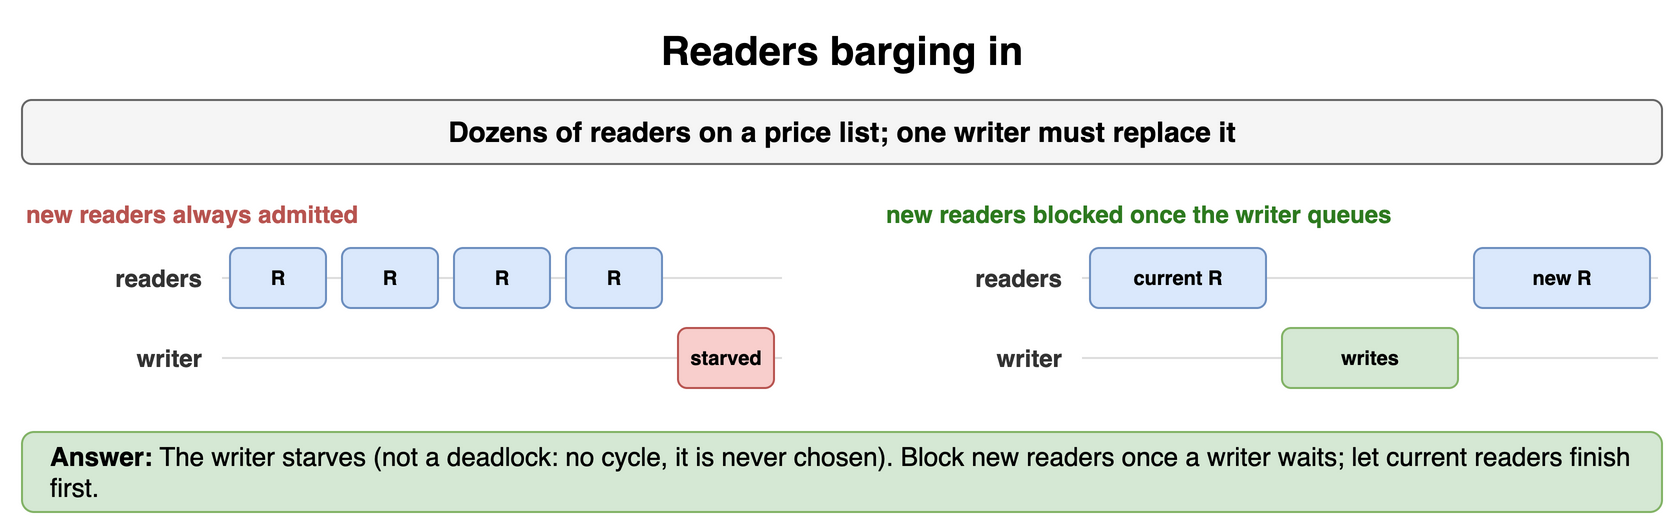

The diagram above was exported from draw.io. Its source (the exported page's mxGraphModel, read from the mxfile embedded in the PNG):
<mxGraphModel dx="900" dy="272" grid="1" gridSize="10" guides="1" tooltips="1" connect="1" arrows="1" fold="1" page="1" pageScale="1" pageWidth="900" pageHeight="272" math="0" shadow="0">
  <root>
    <mxCell id="0" />
    <mxCell id="1" parent="0" />
    <mxCell id="t71" value="Readers barging in" style="text;html=1;align=center;verticalAlign=middle;whiteSpace=wrap;fontSize=20;fontStyle=1;" vertex="1" parent="1">
      <mxGeometry x="40" y="10" width="820" height="30" as="geometry" />
    </mxCell>
    <mxCell id="t72" value="Dozens of readers on a price list; one writer must replace it" style="rounded=1;whiteSpace=wrap;html=1;fillColor=#f5f5f5;strokeColor=#666666;fontStyle=1;fontSize=14;" vertex="1" parent="1">
      <mxGeometry x="40" y="50" width="820" height="32" as="geometry" />
    </mxCell>
    <mxCell id="t73" value="new readers always admitted" style="text;html=1;whiteSpace=wrap;fontSize=11;align=left;verticalAlign=middle;fontSize=12;fontColor=#b85450;fontStyle=1;" vertex="1" parent="1">
      <mxGeometry x="40" y="98" width="400" height="18" as="geometry" />
    </mxCell>
    <mxCell id="t74" value="readers" style="text;html=1;whiteSpace=wrap;fontSize=11;align=right;verticalAlign=middle;fontSize=12;fontColor=#333333;fontStyle=1;" vertex="1" parent="1">
      <mxGeometry x="42" y="124" width="90" height="30" as="geometry" />
    </mxCell>
    <mxCell id="t75" value="" style="endArrow=none;html=1;strokeColor=#dddddd;" edge="1" parent="1">
      <mxGeometry relative="1" as="geometry">
        <mxPoint x="140" y="139.0" as="sourcePoint" />
        <mxPoint x="420" y="139.0" as="targetPoint" />
      </mxGeometry>
    </mxCell>
    <mxCell id="t76" value="writer" style="text;html=1;whiteSpace=wrap;fontSize=11;align=right;verticalAlign=middle;fontSize=12;fontColor=#333333;fontStyle=1;" vertex="1" parent="1">
      <mxGeometry x="42" y="164" width="90" height="30" as="geometry" />
    </mxCell>
    <mxCell id="t77" value="" style="endArrow=none;html=1;strokeColor=#dddddd;" edge="1" parent="1">
      <mxGeometry relative="1" as="geometry">
        <mxPoint x="140" y="179.0" as="sourcePoint" />
        <mxPoint x="420" y="179.0" as="targetPoint" />
      </mxGeometry>
    </mxCell>
    <mxCell id="t78" value="R" style="rounded=1;whiteSpace=wrap;html=1;fillColor=#dae8fc;strokeColor=#6c8ebf;fontSize=10;align=center;fontStyle=1;" vertex="1" parent="1">
      <mxGeometry x="144" y="124" width="48" height="30" as="geometry" />
    </mxCell>
    <mxCell id="t79" value="R" style="rounded=1;whiteSpace=wrap;html=1;fillColor=#dae8fc;strokeColor=#6c8ebf;fontSize=10;align=center;fontStyle=1;" vertex="1" parent="1">
      <mxGeometry x="200" y="124" width="48" height="30" as="geometry" />
    </mxCell>
    <mxCell id="t710" value="R" style="rounded=1;whiteSpace=wrap;html=1;fillColor=#dae8fc;strokeColor=#6c8ebf;fontSize=10;align=center;fontStyle=1;" vertex="1" parent="1">
      <mxGeometry x="256" y="124" width="48" height="30" as="geometry" />
    </mxCell>
    <mxCell id="t711" value="R" style="rounded=1;whiteSpace=wrap;html=1;fillColor=#dae8fc;strokeColor=#6c8ebf;fontSize=10;align=center;fontStyle=1;" vertex="1" parent="1">
      <mxGeometry x="312" y="124" width="48" height="30" as="geometry" />
    </mxCell>
    <mxCell id="t712" value="starved" style="rounded=1;whiteSpace=wrap;html=1;fillColor=#f8cecc;strokeColor=#b85450;fontSize=10;align=center;fontStyle=1;" vertex="1" parent="1">
      <mxGeometry x="368" y="164" width="48" height="30" as="geometry" />
    </mxCell>
    <mxCell id="t713" value="new readers blocked once the writer queues" style="text;html=1;whiteSpace=wrap;fontSize=11;align=left;verticalAlign=middle;fontSize=12;fontColor=#2d7a1f;fontStyle=1;" vertex="1" parent="1">
      <mxGeometry x="470" y="98" width="390" height="18" as="geometry" />
    </mxCell>
    <mxCell id="t714" value="readers" style="text;html=1;whiteSpace=wrap;fontSize=11;align=right;verticalAlign=middle;fontSize=12;fontColor=#333333;fontStyle=1;" vertex="1" parent="1">
      <mxGeometry x="472" y="124" width="90" height="30" as="geometry" />
    </mxCell>
    <mxCell id="t715" value="" style="endArrow=none;html=1;strokeColor=#dddddd;" edge="1" parent="1">
      <mxGeometry relative="1" as="geometry">
        <mxPoint x="570" y="139.0" as="sourcePoint" />
        <mxPoint x="858" y="139.0" as="targetPoint" />
      </mxGeometry>
    </mxCell>
    <mxCell id="t716" value="writer" style="text;html=1;whiteSpace=wrap;fontSize=11;align=right;verticalAlign=middle;fontSize=12;fontColor=#333333;fontStyle=1;" vertex="1" parent="1">
      <mxGeometry x="472" y="164" width="90" height="30" as="geometry" />
    </mxCell>
    <mxCell id="t717" value="" style="endArrow=none;html=1;strokeColor=#dddddd;" edge="1" parent="1">
      <mxGeometry relative="1" as="geometry">
        <mxPoint x="570" y="179.0" as="sourcePoint" />
        <mxPoint x="858" y="179.0" as="targetPoint" />
      </mxGeometry>
    </mxCell>
    <mxCell id="t718" value="current R" style="rounded=1;whiteSpace=wrap;html=1;fillColor=#dae8fc;strokeColor=#6c8ebf;fontSize=10;align=center;fontStyle=1;" vertex="1" parent="1">
      <mxGeometry x="574" y="124" width="88" height="30" as="geometry" />
    </mxCell>
    <mxCell id="t719" value="writes" style="rounded=1;whiteSpace=wrap;html=1;fillColor=#d5e8d4;strokeColor=#82b366;fontSize=10;align=center;fontStyle=1;" vertex="1" parent="1">
      <mxGeometry x="670" y="164" width="88" height="30" as="geometry" />
    </mxCell>
    <mxCell id="t720" value="new R" style="rounded=1;whiteSpace=wrap;html=1;fillColor=#dae8fc;strokeColor=#6c8ebf;fontSize=10;align=center;fontStyle=1;" vertex="1" parent="1">
      <mxGeometry x="766" y="124" width="88" height="30" as="geometry" />
    </mxCell>
    <mxCell id="t721" value="&lt;b&gt;Answer:&lt;/b&gt; The writer starves (not a deadlock: no cycle, it is never chosen). Block new readers once a writer waits; let current readers finish first." style="rounded=1;whiteSpace=wrap;html=1;fillColor=#d5e8d4;strokeColor=#82b366;fontSize=13;align=left;spacingLeft=12;" vertex="1" parent="1">
      <mxGeometry x="40" y="216" width="820" height="40" as="geometry" />
    </mxCell>
  </root>
</mxGraphModel>